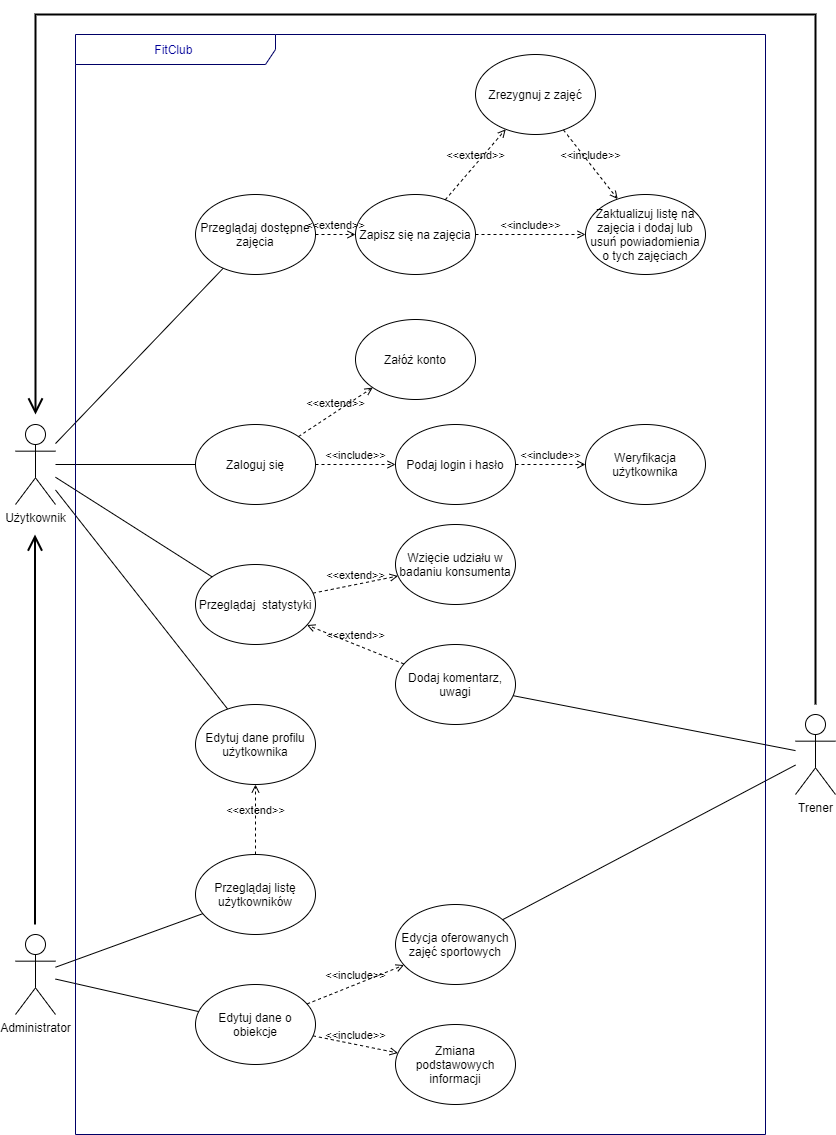

The diagram above was exported from draw.io. Its source (the exported page's mxGraphModel, read from the mxfile embedded in the PNG):
<mxGraphModel dx="1422" dy="762" grid="1" gridSize="10" guides="1" tooltips="1" connect="1" arrows="1" fold="1" page="1" pageScale="1" pageWidth="827" pageHeight="1169" math="0" shadow="0">
  <root>
    <mxCell id="0" />
    <mxCell id="1" parent="0" />
    <mxCell id="ydZI6xHGzOdFtWtzTqcZ-39" value="Użytkownik" style="shape=umlActor;verticalLabelPosition=bottom;verticalAlign=top;html=1;outlineConnect=0;" vertex="1" parent="1">
      <mxGeometry x="20" y="1080" width="40" height="80" as="geometry" />
    </mxCell>
    <mxCell id="ydZI6xHGzOdFtWtzTqcZ-40" value="Zaloguj się" style="ellipse;whiteSpace=wrap;html=1;fontColor=#000000;" vertex="1" parent="1">
      <mxGeometry x="200" y="1080" width="120" height="80" as="geometry" />
    </mxCell>
    <mxCell id="ydZI6xHGzOdFtWtzTqcZ-41" value="" style="endArrow=none;html=1;rounded=0;fontColor=#000000;" edge="1" parent="1" source="ydZI6xHGzOdFtWtzTqcZ-39" target="ydZI6xHGzOdFtWtzTqcZ-40">
      <mxGeometry width="50" height="50" relative="1" as="geometry">
        <mxPoint x="360" y="1315.7433333333333" as="sourcePoint" />
        <mxPoint x="499.49541621479784" y="1060.0017369395368" as="targetPoint" />
      </mxGeometry>
    </mxCell>
    <mxCell id="ydZI6xHGzOdFtWtzTqcZ-42" value="&amp;lt;&amp;lt;extend&amp;gt;&amp;gt;" style="html=1;verticalAlign=bottom;labelBackgroundColor=none;endArrow=open;endFill=0;dashed=1;rounded=0;fontColor=#000000;" edge="1" parent="1" source="ydZI6xHGzOdFtWtzTqcZ-40" target="ydZI6xHGzOdFtWtzTqcZ-43">
      <mxGeometry width="160" relative="1" as="geometry">
        <mxPoint x="389.99552873156074" y="1134.9368579688194" as="sourcePoint" />
        <mxPoint x="535.0240133831954" y="1294.192960469312" as="targetPoint" />
      </mxGeometry>
    </mxCell>
    <mxCell id="ydZI6xHGzOdFtWtzTqcZ-43" value="Załóż konto" style="ellipse;whiteSpace=wrap;html=1;fontColor=#000000;" vertex="1" parent="1">
      <mxGeometry x="360" y="975" width="120" height="80" as="geometry" />
    </mxCell>
    <mxCell id="ydZI6xHGzOdFtWtzTqcZ-44" value="&amp;lt;&amp;lt;include&amp;gt;&amp;gt;" style="html=1;verticalAlign=bottom;labelBackgroundColor=none;endArrow=open;endFill=0;dashed=1;rounded=0;fontColor=#000000;" edge="1" parent="1" source="ydZI6xHGzOdFtWtzTqcZ-40" target="ydZI6xHGzOdFtWtzTqcZ-45">
      <mxGeometry width="160" relative="1" as="geometry">
        <mxPoint x="421.12" y="1170" as="sourcePoint" />
        <mxPoint x="511.12" y="1190" as="targetPoint" />
      </mxGeometry>
    </mxCell>
    <mxCell id="ydZI6xHGzOdFtWtzTqcZ-45" value="Podaj login i hasło" style="ellipse;whiteSpace=wrap;html=1;fontColor=#000000;" vertex="1" parent="1">
      <mxGeometry x="400" y="1080" width="120" height="80" as="geometry" />
    </mxCell>
    <mxCell id="ydZI6xHGzOdFtWtzTqcZ-47" value="Weryfikacja użytkownika" style="ellipse;whiteSpace=wrap;html=1;fontColor=#000000;" vertex="1" parent="1">
      <mxGeometry x="590" y="1080" width="120" height="80" as="geometry" />
    </mxCell>
    <mxCell id="ydZI6xHGzOdFtWtzTqcZ-48" value="&amp;lt;&amp;lt;include&amp;gt;&amp;gt;" style="html=1;verticalAlign=bottom;labelBackgroundColor=none;endArrow=open;endFill=0;dashed=1;rounded=0;fontColor=#000000;" edge="1" parent="1" source="ydZI6xHGzOdFtWtzTqcZ-45" target="ydZI6xHGzOdFtWtzTqcZ-47">
      <mxGeometry width="160" relative="1" as="geometry">
        <mxPoint x="564.9999999999955" y="1160" as="sourcePoint" />
        <mxPoint x="455" y="1170" as="targetPoint" />
      </mxGeometry>
    </mxCell>
    <mxCell id="ydZI6xHGzOdFtWtzTqcZ-49" value="Przeglądaj&amp;nbsp; statystyki" style="ellipse;whiteSpace=wrap;html=1;fontColor=#000000;" vertex="1" parent="1">
      <mxGeometry x="200" y="1220" width="120" height="80" as="geometry" />
    </mxCell>
    <mxCell id="ydZI6xHGzOdFtWtzTqcZ-50" value="Wzięcie udziału w badaniu konsumenta" style="ellipse;whiteSpace=wrap;html=1;fontColor=#000000;" vertex="1" parent="1">
      <mxGeometry x="400" y="1180" width="120" height="80" as="geometry" />
    </mxCell>
    <mxCell id="ydZI6xHGzOdFtWtzTqcZ-51" value="&amp;lt;&amp;lt;extend&amp;gt;&amp;gt;" style="html=1;verticalAlign=bottom;labelBackgroundColor=none;endArrow=open;endFill=0;dashed=1;rounded=0;fontColor=#000000;" edge="1" parent="1" source="ydZI6xHGzOdFtWtzTqcZ-52" target="ydZI6xHGzOdFtWtzTqcZ-49">
      <mxGeometry width="160" relative="1" as="geometry">
        <mxPoint x="550" y="1320" as="sourcePoint" />
        <mxPoint x="430" y="1330" as="targetPoint" />
      </mxGeometry>
    </mxCell>
    <mxCell id="ydZI6xHGzOdFtWtzTqcZ-52" value="Dodaj komentarz, uwagi" style="ellipse;whiteSpace=wrap;html=1;fontColor=#000000;" vertex="1" parent="1">
      <mxGeometry x="400" y="1300" width="120" height="80" as="geometry" />
    </mxCell>
    <mxCell id="ydZI6xHGzOdFtWtzTqcZ-53" value="&amp;lt;&amp;lt;extend&amp;gt;&amp;gt;" style="html=1;verticalAlign=bottom;labelBackgroundColor=none;endArrow=open;endFill=0;dashed=1;rounded=0;fontColor=#000000;" edge="1" parent="1" source="ydZI6xHGzOdFtWtzTqcZ-49" target="ydZI6xHGzOdFtWtzTqcZ-50">
      <mxGeometry width="160" relative="1" as="geometry">
        <mxPoint x="532.2499402492367" y="1319.148874123264" as="sourcePoint" />
        <mxPoint x="327.75905640922656" y="1280.8298230767296" as="targetPoint" />
      </mxGeometry>
    </mxCell>
    <mxCell id="ydZI6xHGzOdFtWtzTqcZ-56" value="" style="endArrow=none;html=1;rounded=0;fontColor=#000000;" edge="1" parent="1" source="ydZI6xHGzOdFtWtzTqcZ-39" target="ydZI6xHGzOdFtWtzTqcZ-49">
      <mxGeometry width="50" height="50" relative="1" as="geometry">
        <mxPoint x="140" y="1300" as="sourcePoint" />
        <mxPoint x="210" y="995" as="targetPoint" />
      </mxGeometry>
    </mxCell>
    <mxCell id="ydZI6xHGzOdFtWtzTqcZ-57" value="Trener" style="shape=umlActor;verticalLabelPosition=bottom;verticalAlign=top;html=1;outlineConnect=0;" vertex="1" parent="1">
      <mxGeometry x="800" y="1370" width="40" height="80" as="geometry" />
    </mxCell>
    <mxCell id="ydZI6xHGzOdFtWtzTqcZ-58" value="" style="endArrow=none;html=1;rounded=0;fontColor=#000000;" edge="1" parent="1" source="ydZI6xHGzOdFtWtzTqcZ-52" target="ydZI6xHGzOdFtWtzTqcZ-57">
      <mxGeometry width="50" height="50" relative="1" as="geometry">
        <mxPoint x="150" y="1310" as="sourcePoint" />
        <mxPoint x="210" y="1310" as="targetPoint" />
      </mxGeometry>
    </mxCell>
    <mxCell id="ydZI6xHGzOdFtWtzTqcZ-59" value="Administrator" style="shape=umlActor;verticalLabelPosition=bottom;verticalAlign=top;html=1;outlineConnect=0;" vertex="1" parent="1">
      <mxGeometry x="20" y="1590" width="40" height="80" as="geometry" />
    </mxCell>
    <mxCell id="ydZI6xHGzOdFtWtzTqcZ-60" value="Edytuj dane o obiekcje" style="ellipse;whiteSpace=wrap;html=1;fontColor=#000000;" vertex="1" parent="1">
      <mxGeometry x="200" y="1640" width="120" height="80" as="geometry" />
    </mxCell>
    <mxCell id="ydZI6xHGzOdFtWtzTqcZ-61" value="" style="endArrow=none;html=1;rounded=0;fontColor=#000000;" edge="1" parent="1" source="ydZI6xHGzOdFtWtzTqcZ-59" target="ydZI6xHGzOdFtWtzTqcZ-60">
      <mxGeometry width="50" height="50" relative="1" as="geometry">
        <mxPoint x="160" y="1386.6666666666665" as="sourcePoint" />
        <mxPoint x="250" y="1570" as="targetPoint" />
      </mxGeometry>
    </mxCell>
    <mxCell id="ydZI6xHGzOdFtWtzTqcZ-62" value="&amp;lt;&amp;lt;include&amp;gt;&amp;gt;" style="html=1;verticalAlign=bottom;labelBackgroundColor=none;endArrow=open;endFill=0;dashed=1;rounded=0;fontColor=#000000;" edge="1" parent="1" source="ydZI6xHGzOdFtWtzTqcZ-60" target="ydZI6xHGzOdFtWtzTqcZ-63">
      <mxGeometry width="160" relative="1" as="geometry">
        <mxPoint x="470" y="1604.8399999999997" as="sourcePoint" />
        <mxPoint x="420" y="1615" as="targetPoint" />
      </mxGeometry>
    </mxCell>
    <mxCell id="ydZI6xHGzOdFtWtzTqcZ-63" value="Zmiana podstawowych informacji" style="ellipse;whiteSpace=wrap;html=1;fontColor=#000000;" vertex="1" parent="1">
      <mxGeometry x="400" y="1680" width="120" height="80" as="geometry" />
    </mxCell>
    <mxCell id="ydZI6xHGzOdFtWtzTqcZ-64" value="Edycja oferowanych zajęć sportowych" style="ellipse;whiteSpace=wrap;html=1;fontColor=#000000;" vertex="1" parent="1">
      <mxGeometry x="400" y="1560" width="120" height="80" as="geometry" />
    </mxCell>
    <mxCell id="ydZI6xHGzOdFtWtzTqcZ-65" value="&amp;lt;&amp;lt;include&amp;gt;&amp;gt;" style="html=1;verticalAlign=bottom;labelBackgroundColor=none;endArrow=open;endFill=0;dashed=1;rounded=0;fontColor=#000000;" edge="1" parent="1" source="ydZI6xHGzOdFtWtzTqcZ-60" target="ydZI6xHGzOdFtWtzTqcZ-64">
      <mxGeometry width="160" relative="1" as="geometry">
        <mxPoint x="337.1199999999999" y="1630.1999999999998" as="sourcePoint" />
        <mxPoint x="423.69941299098946" y="1608.82821435309" as="targetPoint" />
      </mxGeometry>
    </mxCell>
    <mxCell id="ydZI6xHGzOdFtWtzTqcZ-67" value="" style="endArrow=none;html=1;rounded=0;fontColor=#000000;" edge="1" parent="1" source="ydZI6xHGzOdFtWtzTqcZ-64" target="ydZI6xHGzOdFtWtzTqcZ-57">
      <mxGeometry width="50" height="50" relative="1" as="geometry">
        <mxPoint x="640" y="1490" as="sourcePoint" />
        <mxPoint x="700" y="1615.2631578947367" as="targetPoint" />
      </mxGeometry>
    </mxCell>
    <mxCell id="ydZI6xHGzOdFtWtzTqcZ-71" value="Przeglądaj listę użytkowników" style="ellipse;whiteSpace=wrap;html=1;fontColor=#000000;" vertex="1" parent="1">
      <mxGeometry x="200" y="1510" width="120" height="80" as="geometry" />
    </mxCell>
    <mxCell id="ydZI6xHGzOdFtWtzTqcZ-72" value="" style="endArrow=none;html=1;rounded=0;fontColor=#000000;" edge="1" parent="1" source="ydZI6xHGzOdFtWtzTqcZ-59" target="ydZI6xHGzOdFtWtzTqcZ-71">
      <mxGeometry width="50" height="50" relative="1" as="geometry">
        <mxPoint x="330" y="1490" as="sourcePoint" />
        <mxPoint x="90" y="1810" as="targetPoint" />
      </mxGeometry>
    </mxCell>
    <mxCell id="ydZI6xHGzOdFtWtzTqcZ-73" value="" style="endArrow=none;html=1;rounded=0;fontColor=#000000;" edge="1" parent="1" source="ydZI6xHGzOdFtWtzTqcZ-39" target="ydZI6xHGzOdFtWtzTqcZ-74">
      <mxGeometry width="50" height="50" relative="1" as="geometry">
        <mxPoint x="80" y="1430" as="sourcePoint" />
        <mxPoint x="373.0790021169664" y="1417.3508893593262" as="targetPoint" />
      </mxGeometry>
    </mxCell>
    <mxCell id="ydZI6xHGzOdFtWtzTqcZ-74" value="Edytuj dane profilu użytkownika" style="ellipse;whiteSpace=wrap;html=1;fontColor=#000000;" vertex="1" parent="1">
      <mxGeometry x="200" y="1360" width="120" height="80" as="geometry" />
    </mxCell>
    <mxCell id="ydZI6xHGzOdFtWtzTqcZ-75" value="&amp;lt;&amp;lt;extend&amp;gt;&amp;gt;" style="html=1;verticalAlign=bottom;labelBackgroundColor=none;endArrow=open;endFill=0;dashed=1;rounded=0;fontColor=#000000;" edge="1" parent="1" source="ydZI6xHGzOdFtWtzTqcZ-71" target="ydZI6xHGzOdFtWtzTqcZ-74">
      <mxGeometry width="160" relative="1" as="geometry">
        <mxPoint x="210" y="1670" as="sourcePoint" />
        <mxPoint x="60" y="1420" as="targetPoint" />
      </mxGeometry>
    </mxCell>
    <mxCell id="ydZI6xHGzOdFtWtzTqcZ-79" value="Przeglądaj dostępne zajęcia" style="ellipse;whiteSpace=wrap;html=1;fontColor=#000000;" vertex="1" parent="1">
      <mxGeometry x="200" y="850" width="120" height="80" as="geometry" />
    </mxCell>
    <mxCell id="ydZI6xHGzOdFtWtzTqcZ-80" value="Zapisz się na zajęcia" style="ellipse;whiteSpace=wrap;html=1;fontColor=#000000;" vertex="1" parent="1">
      <mxGeometry x="360" y="850" width="120" height="80" as="geometry" />
    </mxCell>
    <mxCell id="ydZI6xHGzOdFtWtzTqcZ-81" value="Zrezygnuj z zajęć" style="ellipse;whiteSpace=wrap;html=1;fontColor=#000000;" vertex="1" parent="1">
      <mxGeometry x="480" y="710" width="120" height="80" as="geometry" />
    </mxCell>
    <mxCell id="ydZI6xHGzOdFtWtzTqcZ-82" value="&amp;lt;&amp;lt;include&amp;gt;&amp;gt;" style="html=1;verticalAlign=bottom;labelBackgroundColor=none;endArrow=open;endFill=0;dashed=1;rounded=0;fontColor=#000000;exitX=1;exitY=0.5;exitDx=0;exitDy=0;" edge="1" parent="1" source="ydZI6xHGzOdFtWtzTqcZ-80" target="ydZI6xHGzOdFtWtzTqcZ-83">
      <mxGeometry width="160" relative="1" as="geometry">
        <mxPoint x="230" y="995" as="sourcePoint" />
        <mxPoint x="640" y="835" as="targetPoint" />
      </mxGeometry>
    </mxCell>
    <mxCell id="ydZI6xHGzOdFtWtzTqcZ-83" value="Zaktualizuj listę na zajęcia i dodaj lub usuń powiadomienia o tych zajęciach" style="ellipse;whiteSpace=wrap;html=1;fontColor=#000000;" vertex="1" parent="1">
      <mxGeometry x="590" y="850" width="120" height="80" as="geometry" />
    </mxCell>
    <mxCell id="ydZI6xHGzOdFtWtzTqcZ-84" value="&amp;lt;&amp;lt;include&amp;gt;&amp;gt;" style="html=1;verticalAlign=bottom;labelBackgroundColor=none;endArrow=open;endFill=0;dashed=1;rounded=0;fontColor=#000000;" edge="1" parent="1" source="ydZI6xHGzOdFtWtzTqcZ-81" target="ydZI6xHGzOdFtWtzTqcZ-83">
      <mxGeometry width="160" relative="1" as="geometry">
        <mxPoint x="510" y="845.0000000000002" as="sourcePoint" />
        <mxPoint x="606.1560893575584" y="877.351162622755" as="targetPoint" />
      </mxGeometry>
    </mxCell>
    <mxCell id="ydZI6xHGzOdFtWtzTqcZ-85" value="&amp;lt;&amp;lt;extend&amp;gt;&amp;gt;" style="html=1;verticalAlign=bottom;labelBackgroundColor=none;endArrow=open;endFill=0;dashed=1;rounded=0;fontColor=#000000;" edge="1" parent="1" source="ydZI6xHGzOdFtWtzTqcZ-79" target="ydZI6xHGzOdFtWtzTqcZ-80">
      <mxGeometry width="160" relative="1" as="geometry">
        <mxPoint x="502.2499402492367" y="1154.148874123264" as="sourcePoint" />
        <mxPoint x="297.75905640922656" y="1115.8298230767296" as="targetPoint" />
      </mxGeometry>
    </mxCell>
    <mxCell id="ydZI6xHGzOdFtWtzTqcZ-86" value="" style="endArrow=none;html=1;rounded=0;fontColor=#000000;" edge="1" parent="1" source="ydZI6xHGzOdFtWtzTqcZ-39" target="ydZI6xHGzOdFtWtzTqcZ-79">
      <mxGeometry width="50" height="50" relative="1" as="geometry">
        <mxPoint x="100" y="875" as="sourcePoint" />
        <mxPoint x="190" y="540" as="targetPoint" />
      </mxGeometry>
    </mxCell>
    <mxCell id="ydZI6xHGzOdFtWtzTqcZ-87" value="&amp;lt;&amp;lt;extend&amp;gt;&amp;gt;" style="html=1;verticalAlign=bottom;labelBackgroundColor=none;endArrow=open;endFill=0;dashed=1;rounded=0;fontColor=#000000;" edge="1" parent="1" source="ydZI6xHGzOdFtWtzTqcZ-80" target="ydZI6xHGzOdFtWtzTqcZ-81">
      <mxGeometry width="160" relative="1" as="geometry">
        <mxPoint x="290" y="885" as="sourcePoint" />
        <mxPoint x="370" y="885" as="targetPoint" />
      </mxGeometry>
    </mxCell>
    <mxCell id="ydZI6xHGzOdFtWtzTqcZ-89" value="" style="endArrow=open;endFill=1;endSize=12;html=1;rounded=0;strokeWidth=2;" edge="1" parent="1">
      <mxGeometry width="160" relative="1" as="geometry">
        <mxPoint x="820" y="1360" as="sourcePoint" />
        <mxPoint x="40" y="1070" as="targetPoint" />
        <Array as="points">
          <mxPoint x="820" y="670" />
          <mxPoint x="40" y="670" />
        </Array>
      </mxGeometry>
    </mxCell>
    <mxCell id="ydZI6xHGzOdFtWtzTqcZ-90" value="" style="endArrow=open;endFill=1;endSize=12;html=1;rounded=0;strokeWidth=2;" edge="1" parent="1">
      <mxGeometry width="160" relative="1" as="geometry">
        <mxPoint x="39.5" y="1580" as="sourcePoint" />
        <mxPoint x="39.5" y="1190" as="targetPoint" />
      </mxGeometry>
    </mxCell>
    <mxCell id="ydZI6xHGzOdFtWtzTqcZ-91" value="FitClub&amp;nbsp;" style="shape=umlFrame;whiteSpace=wrap;html=1;strokeWidth=1;fillColor=none;width=200;height=30;fontColor=#000099;strokeColor=#000066;" vertex="1" parent="1">
      <mxGeometry x="80" y="690" width="690" height="1100" as="geometry" />
    </mxCell>
  </root>
</mxGraphModel>